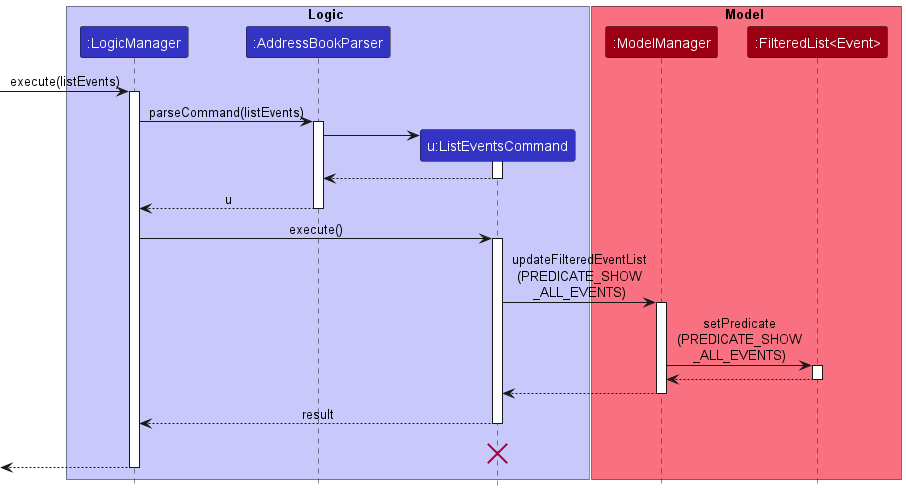

The diagram above was rendered by PlantUML. Its source (embedded in the PNG):
@startuml
!include style.puml

box Logic LOGIC_COLOR_T1
participant ":LogicManager" as LogicManager LOGIC_COLOR
participant ":AddressBookParser" as AddressBookParser LOGIC_COLOR
participant "u:ListEventsCommand" as ListEventsCommand LOGIC_COLOR
end box

box Model MODEL_COLOR_T1
participant ":ModelManager" as ModelManager MODEL_COLOR
participant ":FilteredList<Event>" as eventList MODEL_COLOR

end box
[-> LogicManager : execute(listEvents)
activate LogicManager

LogicManager -> AddressBookParser : parseCommand(listEvents)
activate AddressBookParser

create ListEventsCommand
AddressBookParser -> ListEventsCommand
activate ListEventsCommand

ListEventsCommand --> AddressBookParser
deactivate ListEventsCommand

AddressBookParser --> LogicManager : u
deactivate AddressBookParser

LogicManager -> ListEventsCommand : execute()
activate ListEventsCommand

ListEventsCommand -> ModelManager : updateFilteredEventList\n(PREDICATE_SHOW\n_ALL_EVENTS)
activate ModelManager

ModelManager -> eventList : setPredicate\n(PREDICATE_SHOW\n_ALL_EVENTS)
activate eventList

eventList --> ModelManager :
deactivate eventList

ModelManager --> ListEventsCommand :
deactivate ModelManager

ListEventsCommand --> LogicManager : result
deactivate ListEventsCommand
ListEventsCommand -[hidden]-> LogicManager : result
destroy ListEventsCommand

[<--LogicManager
deactivate LogicManager
@enduml